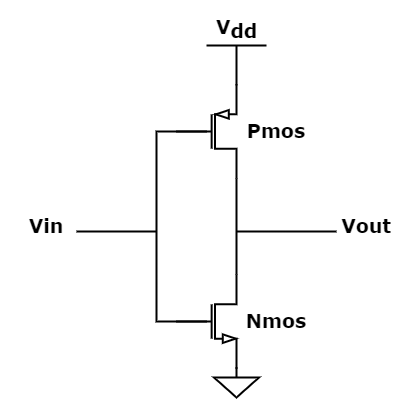

The diagram above was exported from draw.io. Its source (the exported page's mxGraphModel, read from the mxfile embedded in the PNG):
<mxGraphModel dx="823" dy="567" grid="1" gridSize="10" guides="1" tooltips="1" connect="1" arrows="1" fold="1" page="1" pageScale="1" pageWidth="850" pageHeight="1100" math="0" shadow="0">
  <root>
    <mxCell id="0" />
    <mxCell id="1" parent="0" />
    <mxCell id="YqGz0Llku4eBlGgpq2Ig-56" value="" style="verticalLabelPosition=bottom;shadow=0;dashed=0;align=center;html=1;verticalAlign=top;shape=mxgraph.electrical.transistors.pmos;pointerEvents=1;fontFamily=Verdana;fontSize=19;strokeWidth=2;fontStyle=1" vertex="1" parent="1">
      <mxGeometry x="350" y="390" width="60" height="100" as="geometry" />
    </mxCell>
    <mxCell id="YqGz0Llku4eBlGgpq2Ig-59" value="" style="verticalLabelPosition=bottom;shadow=0;dashed=0;align=center;html=1;verticalAlign=top;shape=mxgraph.electrical.transistors.nmos;pointerEvents=1;fontFamily=Verdana;fontSize=19;strokeWidth=2;fontStyle=1" vertex="1" parent="1">
      <mxGeometry x="350" y="580" width="60" height="100" as="geometry" />
    </mxCell>
    <mxCell id="YqGz0Llku4eBlGgpq2Ig-60" value="" style="endArrow=none;html=1;rounded=0;fontFamily=Verdana;fontSize=19;strokeWidth=2;entryX=1;entryY=1;entryDx=0;entryDy=0;entryPerimeter=0;exitX=1;exitY=0;exitDx=0;exitDy=0;exitPerimeter=0;fontStyle=1" edge="1" parent="1" source="YqGz0Llku4eBlGgpq2Ig-59" target="YqGz0Llku4eBlGgpq2Ig-56">
      <mxGeometry width="50" height="50" relative="1" as="geometry">
        <mxPoint x="370" y="560" as="sourcePoint" />
        <mxPoint x="420" y="510" as="targetPoint" />
      </mxGeometry>
    </mxCell>
    <mxCell id="YqGz0Llku4eBlGgpq2Ig-61" value="" style="endArrow=none;html=1;rounded=0;fontFamily=Verdana;fontSize=19;strokeWidth=2;entryX=0;entryY=0.5;entryDx=0;entryDy=0;entryPerimeter=0;exitX=0;exitY=0.5;exitDx=0;exitDy=0;exitPerimeter=0;fontStyle=1" edge="1" parent="1">
      <mxGeometry width="50" height="50" relative="1" as="geometry">
        <mxPoint x="380" y="630" as="sourcePoint" />
        <mxPoint x="380" y="440" as="targetPoint" />
        <Array as="points">
          <mxPoint x="330" y="630" />
          <mxPoint x="330" y="440" />
        </Array>
      </mxGeometry>
    </mxCell>
    <mxCell id="YqGz0Llku4eBlGgpq2Ig-62" value="" style="endArrow=none;html=1;rounded=0;fontFamily=Verdana;fontSize=19;strokeWidth=2;fontStyle=1" edge="1" parent="1">
      <mxGeometry width="50" height="50" relative="1" as="geometry">
        <mxPoint x="250" y="540" as="sourcePoint" />
        <mxPoint x="330" y="540" as="targetPoint" />
      </mxGeometry>
    </mxCell>
    <mxCell id="YqGz0Llku4eBlGgpq2Ig-63" value="" style="endArrow=none;html=1;rounded=0;fontFamily=Verdana;fontSize=19;strokeWidth=2;fontStyle=1" edge="1" parent="1">
      <mxGeometry width="50" height="50" relative="1" as="geometry">
        <mxPoint x="410" y="540" as="sourcePoint" />
        <mxPoint x="510" y="540" as="targetPoint" />
      </mxGeometry>
    </mxCell>
    <mxCell id="YqGz0Llku4eBlGgpq2Ig-67" value="V&lt;sub style=&quot;font-size: 19px;&quot;&gt;dd&lt;/sub&gt;" style="verticalLabelPosition=top;verticalAlign=bottom;shape=mxgraph.electrical.signal_sources.vdd;shadow=0;dashed=0;align=center;strokeWidth=2;fontSize=19;html=1;flipV=1;fontFamily=Verdana;fontStyle=1" vertex="1" parent="1">
      <mxGeometry x="380" y="354" width="60" height="40" as="geometry" />
    </mxCell>
    <mxCell id="YqGz0Llku4eBlGgpq2Ig-68" value="" style="pointerEvents=1;verticalLabelPosition=bottom;shadow=0;dashed=0;align=center;html=1;verticalAlign=top;shape=mxgraph.electrical.signal_sources.signal_ground;fontFamily=Verdana;fontSize=19;strokeWidth=2;fontStyle=1" vertex="1" parent="1">
      <mxGeometry x="387.5" y="676" width="45" height="30" as="geometry" />
    </mxCell>
    <mxCell id="YqGz0Llku4eBlGgpq2Ig-69" value="Vin" style="text;html=1;strokeColor=none;fillColor=none;align=center;verticalAlign=middle;whiteSpace=wrap;rounded=0;fontFamily=Verdana;fontSize=19;strokeWidth=2;fontStyle=1" vertex="1" parent="1">
      <mxGeometry x="190" y="520" width="60" height="30" as="geometry" />
    </mxCell>
    <mxCell id="YqGz0Llku4eBlGgpq2Ig-70" value="Vout" style="text;html=1;strokeColor=none;fillColor=none;align=center;verticalAlign=middle;whiteSpace=wrap;rounded=0;fontFamily=Verdana;fontSize=19;strokeWidth=2;fontStyle=1" vertex="1" parent="1">
      <mxGeometry x="510" y="520" width="60" height="30" as="geometry" />
    </mxCell>
    <mxCell id="YqGz0Llku4eBlGgpq2Ig-71" value="Nmos" style="text;html=1;strokeColor=none;fillColor=none;align=center;verticalAlign=middle;whiteSpace=wrap;rounded=0;fontFamily=Verdana;fontSize=19;strokeWidth=2;fontStyle=1" vertex="1" parent="1">
      <mxGeometry x="420" y="615" width="60" height="30" as="geometry" />
    </mxCell>
    <mxCell id="YqGz0Llku4eBlGgpq2Ig-72" value="Pmos" style="text;html=1;strokeColor=none;fillColor=none;align=center;verticalAlign=middle;whiteSpace=wrap;rounded=0;fontFamily=Verdana;fontSize=19;strokeWidth=2;fontStyle=1" vertex="1" parent="1">
      <mxGeometry x="420" y="425" width="60" height="30" as="geometry" />
    </mxCell>
  </root>
</mxGraphModel>